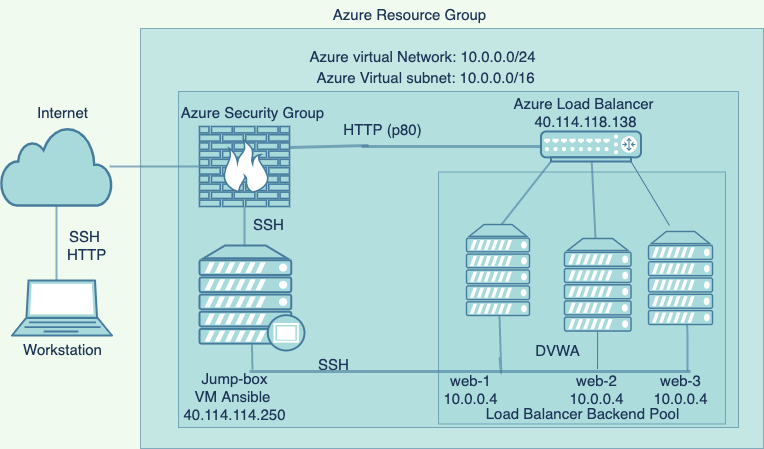

The diagram above was exported from draw.io. Its source (the exported page's mxGraphModel, read from the mxfile embedded in the PNG):
<mxGraphModel dx="946" dy="1657" grid="1" gridSize="7" guides="1" tooltips="1" connect="1" arrows="1" fold="1" page="1" pageScale="1" pageWidth="850" pageHeight="1100" background="#F1FAEE" math="0" shadow="0">
  <root>
    <mxCell id="0" />
    <mxCell id="1" parent="0" />
    <mxCell id="qiL7U_vS0oW5YAD2I4Yp-57" value="" style="verticalLabelPosition=bottom;verticalAlign=top;html=1;shape=mxgraph.basic.rect;fillColor2=none;strokeWidth=1;size=20;indent=5;rounded=0;shadow=0;fontSize=15;fillColor=#A8DADC;opacity=60;strokeColor=#457B9D;fontColor=#1D3557;" parent="1" vertex="1">
      <mxGeometry x="150" y="-1050" width="623" height="420" as="geometry" />
    </mxCell>
    <mxCell id="qiL7U_vS0oW5YAD2I4Yp-58" value="" style="verticalLabelPosition=bottom;verticalAlign=top;html=1;shape=mxgraph.basic.rect;fillColor2=none;strokeWidth=1;size=20;indent=5;rounded=0;shadow=0;fontSize=15;fillColor=#A8DADC;opacity=60;strokeColor=#457B9D;fontColor=#1D3557;" parent="1" vertex="1">
      <mxGeometry x="188" y="-987" width="560" height="336" as="geometry" />
    </mxCell>
    <mxCell id="qiL7U_vS0oW5YAD2I4Yp-59" value="" style="verticalLabelPosition=bottom;verticalAlign=top;html=1;shape=mxgraph.basic.rect;fillColor2=none;strokeWidth=1;size=20;indent=5;rounded=0;shadow=0;fontSize=15;fillColor=#A8DADC;opacity=60;strokeColor=#457B9D;fontColor=#1D3557;" parent="1" vertex="1">
      <mxGeometry x="448" y="-906.5" width="287" height="252" as="geometry" />
    </mxCell>
    <mxCell id="wfDxTzGXaD5CfWyGehCB-26" value="" style="html=1;outlineConnect=0;fillColor=#A8DADC;strokeColor=#457B9D;gradientDirection=north;strokeWidth=2;shape=mxgraph.networks.cloud;fontColor=#1D3557;" parent="1" vertex="1">
      <mxGeometry x="10.5" y="-952" width="111" height="79" as="geometry" />
    </mxCell>
    <mxCell id="wfDxTzGXaD5CfWyGehCB-30" value="" style="fontColor=#1D3557;verticalAlign=top;verticalLabelPosition=bottom;labelPosition=center;align=center;html=1;outlineConnect=0;fillColor=#A8DADC;strokeColor=#457B9D;gradientDirection=north;strokeWidth=2;shape=mxgraph.networks.laptop;" parent="1" vertex="1">
      <mxGeometry x="21.5" y="-798" width="100" height="55" as="geometry" />
    </mxCell>
    <mxCell id="wfDxTzGXaD5CfWyGehCB-32" value="" style="fontColor=#1D3557;verticalAlign=top;verticalLabelPosition=bottom;labelPosition=center;align=center;html=1;outlineConnect=0;fillColor=#A8DADC;strokeColor=#457B9D;gradientDirection=north;strokeWidth=2;shape=mxgraph.networks.firewall;" parent="1" vertex="1">
      <mxGeometry x="209" y="-952" width="90" height="80" as="geometry" />
    </mxCell>
    <mxCell id="wfDxTzGXaD5CfWyGehCB-39" style="edgeStyle=none;rounded=0;orthogonalLoop=1;jettySize=auto;html=1;exitX=0.5;exitY=1;exitDx=0;exitDy=0;exitPerimeter=0;strokeColor=#457B9D;fontColor=#1D3557;labelBackgroundColor=#F1FAEE;" parent="1" source="wfDxTzGXaD5CfWyGehCB-32" target="wfDxTzGXaD5CfWyGehCB-32" edge="1">
      <mxGeometry relative="1" as="geometry" />
    </mxCell>
    <mxCell id="wfDxTzGXaD5CfWyGehCB-47" value="" style="fontColor=#1D3557;verticalAlign=top;verticalLabelPosition=bottom;labelPosition=center;align=center;html=1;outlineConnect=0;fillColor=#A8DADC;strokeColor=#457B9D;gradientDirection=north;strokeWidth=2;shape=mxgraph.networks.router;" parent="1" vertex="1">
      <mxGeometry x="550.5" y="-947" width="100" height="30" as="geometry" />
    </mxCell>
    <mxCell id="wfDxTzGXaD5CfWyGehCB-65" value="" style="fontColor=#1D3557;verticalAlign=top;verticalLabelPosition=bottom;labelPosition=center;align=center;html=1;outlineConnect=0;fillColor=#A8DADC;strokeColor=#457B9D;gradientDirection=north;strokeWidth=2;shape=mxgraph.networks.proxy_server;" parent="1" vertex="1">
      <mxGeometry x="209" y="-833" width="105" height="105" as="geometry" />
    </mxCell>
    <mxCell id="wfDxTzGXaD5CfWyGehCB-66" value="" style="fontColor=#1D3557;verticalAlign=top;verticalLabelPosition=bottom;labelPosition=center;align=center;html=1;outlineConnect=0;fillColor=#A8DADC;strokeColor=#457B9D;gradientDirection=north;strokeWidth=2;shape=mxgraph.networks.server;" parent="1" vertex="1">
      <mxGeometry x="476" y="-854" width="63" height="91" as="geometry" />
    </mxCell>
    <mxCell id="wfDxTzGXaD5CfWyGehCB-67" value="" style="fontColor=#1D3557;verticalAlign=top;verticalLabelPosition=bottom;labelPosition=center;align=center;html=1;outlineConnect=0;fillColor=#A8DADC;strokeColor=#457B9D;gradientDirection=north;strokeWidth=2;shape=mxgraph.networks.server;" parent="1" vertex="1">
      <mxGeometry x="658" y="-847" width="64" height="93" as="geometry" />
    </mxCell>
    <mxCell id="wfDxTzGXaD5CfWyGehCB-90" style="edgeStyle=none;shape=link;rounded=0;orthogonalLoop=1;jettySize=auto;html=1;exitX=0.5;exitY=0;exitDx=0;exitDy=0;exitPerimeter=0;fontFamily=Helvetica;endArrow=none;endFill=0;strokeWidth=2;strokeColor=#457B9D;fontColor=#1D3557;labelBackgroundColor=#F1FAEE;" parent="1" source="wfDxTzGXaD5CfWyGehCB-67" target="wfDxTzGXaD5CfWyGehCB-67" edge="1">
      <mxGeometry relative="1" as="geometry" />
    </mxCell>
    <mxCell id="qiL7U_vS0oW5YAD2I4Yp-35" value="Internet" style="text;html=1;resizable=0;autosize=1;align=center;verticalAlign=middle;points=[];fillColor=none;strokeColor=none;rounded=0;shadow=0;fontSize=15;opacity=60;fontColor=#1D3557;" parent="1" vertex="1">
      <mxGeometry x="40" y="-980" width="63" height="28" as="geometry" />
    </mxCell>
    <mxCell id="qiL7U_vS0oW5YAD2I4Yp-36" value="SSH&lt;br&gt;&amp;nbsp;HTTP" style="text;html=1;align=center;verticalAlign=middle;resizable=0;points=[];autosize=1;strokeColor=none;fontSize=15;fontColor=#1D3557;" parent="1" vertex="1">
      <mxGeometry x="65.5" y="-857.5" width="56" height="49" as="geometry" />
    </mxCell>
    <mxCell id="qiL7U_vS0oW5YAD2I4Yp-37" value="Workstation" style="text;html=1;align=center;verticalAlign=middle;resizable=0;points=[];autosize=1;strokeColor=none;fontSize=15;fontColor=#1D3557;" parent="1" vertex="1">
      <mxGeometry x="26" y="-743" width="91" height="28" as="geometry" />
    </mxCell>
    <mxCell id="qiL7U_vS0oW5YAD2I4Yp-38" value="Azure Security Group" style="text;html=1;align=center;verticalAlign=middle;resizable=0;points=[];autosize=1;strokeColor=none;fontSize=15;fontColor=#1D3557;" parent="1" vertex="1">
      <mxGeometry x="184.5" y="-980" width="154" height="28" as="geometry" />
    </mxCell>
    <mxCell id="qiL7U_vS0oW5YAD2I4Yp-39" value="SSH" style="text;html=1;align=center;verticalAlign=middle;resizable=0;points=[];autosize=1;strokeColor=none;fontSize=15;fontColor=#1D3557;" parent="1" vertex="1">
      <mxGeometry x="256.5" y="-868" width="42" height="28" as="geometry" />
    </mxCell>
    <mxCell id="qiL7U_vS0oW5YAD2I4Yp-41" value="Azure Virtual subnet: 10.0.0.0/16" style="text;html=1;align=center;verticalAlign=middle;resizable=0;points=[];autosize=1;strokeColor=none;fontSize=15;fontColor=#1D3557;" parent="1" vertex="1">
      <mxGeometry x="319.5" y="-1015" width="231" height="28" as="geometry" />
    </mxCell>
    <mxCell id="qiL7U_vS0oW5YAD2I4Yp-42" value="Azure virtual Network: 10.0.0.0/24" style="text;html=1;align=center;verticalAlign=middle;resizable=0;points=[];autosize=1;strokeColor=none;fontSize=15;fontColor=#1D3557;" parent="1" vertex="1">
      <mxGeometry x="312.5" y="-1036" width="238" height="28" as="geometry" />
    </mxCell>
    <mxCell id="qiL7U_vS0oW5YAD2I4Yp-43" value="Azure Resource Group" style="text;html=1;align=center;verticalAlign=middle;resizable=0;points=[];autosize=1;strokeColor=none;fontSize=15;fontColor=#1D3557;" parent="1" vertex="1">
      <mxGeometry x="338.5" y="-1078" width="161" height="28" as="geometry" />
    </mxCell>
    <mxCell id="qiL7U_vS0oW5YAD2I4Yp-44" value="SSH" style="text;html=1;align=center;verticalAlign=middle;resizable=0;points=[];autosize=1;strokeColor=none;fontSize=15;fontColor=#1D3557;" parent="1" vertex="1">
      <mxGeometry x="322" y="-728" width="42" height="28" as="geometry" />
    </mxCell>
    <mxCell id="qiL7U_vS0oW5YAD2I4Yp-45" value="DVWA" style="text;html=1;align=center;verticalAlign=middle;resizable=0;points=[];autosize=1;strokeColor=none;fontSize=15;fontColor=#1D3557;" parent="1" vertex="1">
      <mxGeometry x="539" y="-742" width="56" height="28" as="geometry" />
    </mxCell>
    <mxCell id="qiL7U_vS0oW5YAD2I4Yp-50" value="Azure Load Balancer&amp;nbsp;&lt;br&gt;40.114.118.138" style="text;html=1;align=center;verticalAlign=middle;resizable=0;points=[];autosize=1;strokeColor=none;fontSize=15;fontColor=#1D3557;" parent="1" vertex="1">
      <mxGeometry x="518" y="-990.5" width="154" height="49" as="geometry" />
    </mxCell>
    <mxCell id="qiL7U_vS0oW5YAD2I4Yp-53" value="web-1&lt;br&gt;10.0.0.4" style="text;html=1;align=center;verticalAlign=middle;resizable=0;points=[];autosize=1;strokeColor=none;fontSize=15;fontColor=#1D3557;" parent="1" vertex="1">
      <mxGeometry x="448" y="-714" width="63" height="49" as="geometry" />
    </mxCell>
    <mxCell id="qiL7U_vS0oW5YAD2I4Yp-54" value="web-2&lt;br&gt;10.0.0.4" style="text;html=1;align=center;verticalAlign=middle;resizable=0;points=[];autosize=1;strokeColor=none;fontSize=15;fontColor=#1D3557;" parent="1" vertex="1">
      <mxGeometry x="574" y="-714" width="63" height="49" as="geometry" />
    </mxCell>
    <mxCell id="qiL7U_vS0oW5YAD2I4Yp-55" value="web-3&lt;br&gt;10.0.0.4" style="text;html=1;align=center;verticalAlign=middle;resizable=0;points=[];autosize=1;strokeColor=none;fontSize=15;fontColor=#1D3557;" parent="1" vertex="1">
      <mxGeometry x="658" y="-714" width="63" height="49" as="geometry" />
    </mxCell>
    <mxCell id="qiL7U_vS0oW5YAD2I4Yp-56" value="Load Balancer Backend Pool" style="text;html=1;align=center;verticalAlign=middle;resizable=0;points=[];autosize=1;strokeColor=none;fontSize=15;fontColor=#1D3557;" parent="1" vertex="1">
      <mxGeometry x="490" y="-679" width="203" height="28" as="geometry" />
    </mxCell>
    <mxCell id="qiL7U_vS0oW5YAD2I4Yp-61" value="" style="endArrow=none;html=1;fontSize=15;startSize=0;endSize=0;strokeWidth=2;opacity=60;strokeColor=#457B9D;fontColor=#1D3557;labelBackgroundColor=#F1FAEE;" parent="1" target="wfDxTzGXaD5CfWyGehCB-26" edge="1">
      <mxGeometry width="50" height="50" relative="1" as="geometry">
        <mxPoint x="66" y="-798" as="sourcePoint" />
        <mxPoint x="92" y="-854" as="targetPoint" />
      </mxGeometry>
    </mxCell>
    <mxCell id="qiL7U_vS0oW5YAD2I4Yp-63" value="" style="endArrow=none;html=1;fontSize=15;startSize=0;endSize=0;strokeWidth=2;opacity=60;entryX=0.5;entryY=1;entryDx=0;entryDy=0;entryPerimeter=0;strokeColor=#457B9D;fontColor=#1D3557;labelBackgroundColor=#F1FAEE;" parent="1" target="wfDxTzGXaD5CfWyGehCB-32" edge="1">
      <mxGeometry width="50" height="50" relative="1" as="geometry">
        <mxPoint x="254" y="-833" as="sourcePoint" />
        <mxPoint x="281" y="-868" as="targetPoint" />
      </mxGeometry>
    </mxCell>
    <mxCell id="qiL7U_vS0oW5YAD2I4Yp-64" value="" style="endArrow=none;html=1;fontSize=15;startSize=0;endSize=0;strokeWidth=2;opacity=60;entryX=0;entryY=0.5;entryDx=0;entryDy=0;entryPerimeter=0;strokeColor=#457B9D;fontColor=#1D3557;labelBackgroundColor=#F1FAEE;" parent="1" target="wfDxTzGXaD5CfWyGehCB-32" edge="1">
      <mxGeometry width="50" height="50" relative="1" as="geometry">
        <mxPoint x="119" y="-912" as="sourcePoint" />
        <mxPoint x="183" y="-931" as="targetPoint" />
      </mxGeometry>
    </mxCell>
    <mxCell id="qiL7U_vS0oW5YAD2I4Yp-76" value="" style="endArrow=none;html=1;fontSize=15;startSize=0;endSize=0;strokeWidth=2;opacity=60;entryX=0.1;entryY=1;entryDx=0;entryDy=0;entryPerimeter=0;strokeColor=#457B9D;fontColor=#1D3557;labelBackgroundColor=#F1FAEE;" parent="1" target="wfDxTzGXaD5CfWyGehCB-47" edge="1">
      <mxGeometry width="50" height="50" relative="1" as="geometry">
        <mxPoint x="511" y="-854" as="sourcePoint" />
        <mxPoint x="561" y="-910" as="targetPoint" />
      </mxGeometry>
    </mxCell>
    <mxCell id="qiL7U_vS0oW5YAD2I4Yp-77" value="" style="endArrow=none;html=1;fontSize=15;startSize=0;endSize=0;strokeWidth=2;opacity=60;strokeColor=#457B9D;fontColor=#1D3557;labelBackgroundColor=#F1FAEE;" parent="1" source="wfDxTzGXaD5CfWyGehCB-35" target="wfDxTzGXaD5CfWyGehCB-47" edge="1">
      <mxGeometry width="50" height="50" relative="1" as="geometry">
        <mxPoint x="574" y="-867" as="sourcePoint" />
        <mxPoint x="624" y="-917" as="targetPoint" />
      </mxGeometry>
    </mxCell>
    <mxCell id="9apPG4cCHZ9dPyy2vbKw-7" value="" style="shape=link;html=1;fontSize=15;startSize=0;endSize=0;strokeWidth=2;opacity=60;width=-2;strokeColor=#457B9D;fontColor=#1D3557;labelBackgroundColor=#F1FAEE;" parent="1" edge="1">
      <mxGeometry width="100" relative="1" as="geometry">
        <mxPoint x="259" y="-707" as="sourcePoint" />
        <mxPoint x="700" y="-707" as="targetPoint" />
      </mxGeometry>
    </mxCell>
    <mxCell id="9apPG4cCHZ9dPyy2vbKw-9" value="" style="endArrow=none;html=1;fontSize=15;startSize=0;endSize=0;strokeWidth=2;opacity=60;strokeColor=#457B9D;fontColor=#1D3557;labelBackgroundColor=#F1FAEE;" parent="1" target="wfDxTzGXaD5CfWyGehCB-66" edge="1">
      <mxGeometry width="50" height="50" relative="1" as="geometry">
        <mxPoint x="509" y="-721" as="sourcePoint" />
        <mxPoint x="533" y="-756" as="targetPoint" />
        <Array as="points">
          <mxPoint x="511" y="-700" />
        </Array>
      </mxGeometry>
    </mxCell>
    <mxCell id="9apPG4cCHZ9dPyy2vbKw-11" value="" style="endArrow=none;html=1;fontSize=15;startSize=0;endSize=0;strokeWidth=2;opacity=60;strokeColor=#457B9D;fontColor=#1D3557;labelBackgroundColor=#F1FAEE;" parent="1" target="wfDxTzGXaD5CfWyGehCB-67" edge="1">
      <mxGeometry width="50" height="50" relative="1" as="geometry">
        <mxPoint x="697" y="-707" as="sourcePoint" />
        <mxPoint x="729" y="-777" as="targetPoint" />
        <Array as="points">
          <mxPoint x="697" y="-749" />
        </Array>
      </mxGeometry>
    </mxCell>
    <mxCell id="9apPG4cCHZ9dPyy2vbKw-30" value="" style="endArrow=none;html=1;fontSize=15;startSize=0;endSize=0;strokeWidth=2;opacity=60;entryX=0.5;entryY=0.94;entryDx=0;entryDy=0;entryPerimeter=0;strokeColor=#457B9D;fontColor=#1D3557;labelBackgroundColor=#F1FAEE;" parent="1" target="wfDxTzGXaD5CfWyGehCB-65" edge="1">
      <mxGeometry width="50" height="50" relative="1" as="geometry">
        <mxPoint x="262" y="-714" as="sourcePoint" />
        <mxPoint x="295" y="-742" as="targetPoint" />
        <Array as="points">
          <mxPoint x="262" y="-707" />
        </Array>
      </mxGeometry>
    </mxCell>
    <mxCell id="9apPG4cCHZ9dPyy2vbKw-39" value="" style="shape=link;html=1;fontSize=15;startSize=0;endSize=0;strokeWidth=2;opacity=60;entryX=0;entryY=0.5;entryDx=0;entryDy=0;entryPerimeter=0;width=-2;startArrow=none;strokeColor=#457B9D;fontColor=#1D3557;labelBackgroundColor=#F1FAEE;" parent="1" target="wfDxTzGXaD5CfWyGehCB-47" edge="1">
      <mxGeometry width="100" relative="1" as="geometry">
        <mxPoint x="371" y="-932" as="sourcePoint" />
        <mxPoint x="464" y="-938" as="targetPoint" />
      </mxGeometry>
    </mxCell>
    <mxCell id="9apPG4cCHZ9dPyy2vbKw-40" value="" style="shape=link;html=1;fontSize=15;startSize=0;endSize=0;strokeWidth=2;opacity=60;width=-2;endArrow=none;strokeColor=#457B9D;fontColor=#1D3557;labelBackgroundColor=#F1FAEE;" parent="1" edge="1">
      <mxGeometry width="100" relative="1" as="geometry">
        <mxPoint x="298.5" y="-931" as="sourcePoint" />
        <mxPoint x="378" y="-933" as="targetPoint" />
      </mxGeometry>
    </mxCell>
    <mxCell id="9apPG4cCHZ9dPyy2vbKw-41" value="HTTP (p80)" style="text;html=1;resizable=0;autosize=1;align=center;verticalAlign=middle;points=[];fillColor=none;strokeColor=none;rounded=0;shadow=0;fontSize=15;opacity=60;fontColor=#1D3557;" parent="1" vertex="1">
      <mxGeometry x="346" y="-963" width="91" height="28" as="geometry" />
    </mxCell>
    <mxCell id="9apPG4cCHZ9dPyy2vbKw-43" value="Jump-box&lt;br&gt;VM Ansible&amp;nbsp;&lt;br&gt;40.114.114.250" style="text;html=1;resizable=0;autosize=1;align=center;verticalAlign=middle;points=[];fillColor=none;strokeColor=none;rounded=0;shadow=0;fontSize=15;opacity=60;fontColor=#1D3557;" parent="1" vertex="1">
      <mxGeometry x="188" y="-714" width="112" height="63" as="geometry" />
    </mxCell>
    <mxCell id="wfDxTzGXaD5CfWyGehCB-35" value="" style="fontColor=#1D3557;verticalAlign=top;verticalLabelPosition=bottom;labelPosition=center;align=center;html=1;outlineConnect=0;fillColor=#A8DADC;strokeColor=#457B9D;gradientDirection=north;strokeWidth=2;shape=mxgraph.networks.server;" parent="1" vertex="1">
      <mxGeometry x="574" y="-840" width="66.5" height="92.5" as="geometry" />
    </mxCell>
    <mxCell id="U6obBS2guAk8fbX2TpzZ-2" value="" style="endArrow=none;html=1;fontColor=#1D3557;strokeColor=#457B9D;fillColor=#A8DADC;entryX=0.9;entryY=1;entryDx=0;entryDy=0;entryPerimeter=0;labelBackgroundColor=#F1FAEE;" parent="1" target="wfDxTzGXaD5CfWyGehCB-47" edge="1">
      <mxGeometry width="50" height="50" relative="1" as="geometry">
        <mxPoint x="679" y="-853" as="sourcePoint" />
        <mxPoint x="722" y="-903" as="targetPoint" />
      </mxGeometry>
    </mxCell>
    <mxCell id="U6obBS2guAk8fbX2TpzZ-4" value="" style="endArrow=none;html=1;fontColor=#1D3557;strokeColor=#457B9D;fillColor=#A8DADC;labelBackgroundColor=#F1FAEE;" parent="1" target="wfDxTzGXaD5CfWyGehCB-35" edge="1">
      <mxGeometry width="50" height="50" relative="1" as="geometry">
        <mxPoint x="607" y="-714" as="sourcePoint" />
        <mxPoint x="650.5" y="-763" as="targetPoint" />
        <Array as="points">
          <mxPoint x="607" y="-707" />
        </Array>
      </mxGeometry>
    </mxCell>
  </root>
</mxGraphModel>